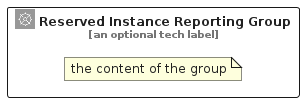

The diagram above was rendered by PlantUML. Its source (embedded in the PNG):
@startuml
' configures the library
!global $INCLUSION_MODE="local"
!global $LIB_BASE_LOCATION="../../.."

' loads the library's bootstrap
!include $LIB_BASE_LOCATION/bootstrap.puml

' loads the package bootstrap
include('aws-q2-2024/bootstrap')

' loads the Item which embeds the element ReservedInstanceReportingGroup
include('aws-q2-2024/Architecture/CloudFinancialManagement/ReservedInstanceReporting')

' renders the element
ReservedInstanceReportingGroup('ReservedInstanceReportingGroup', 'Reserved Instance Reporting Group', 'an optional tech label') {
    note as note
        the content of the group
    end note
}
@enduml